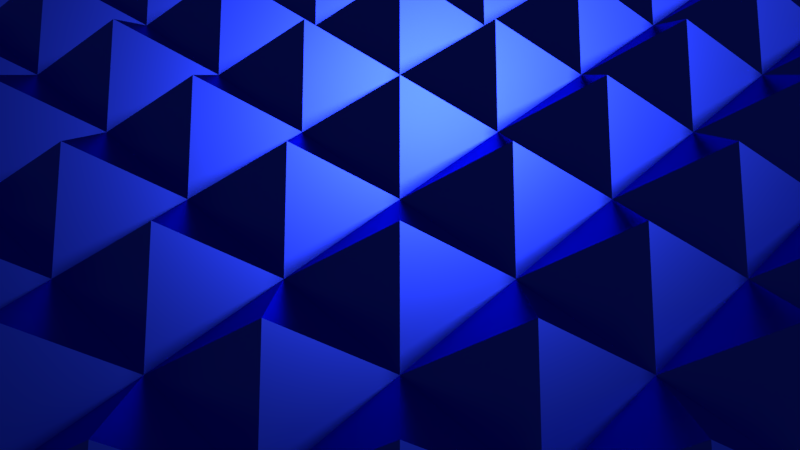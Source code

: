 # Source: pentahedrons.blend  (saved by Blender 2.79.0; exported with 4.5.12 LTS)
import bpy
from mathutils import Matrix  # noqa: F401  (used for matrix-valued properties, if any)

bpy.ops.wm.read_factory_settings(use_empty=True)
scene = bpy.context.scene
scene.name = 'Scene'

# ---- collections
col_collection_1 = bpy.data.collections.new('Collection 1'); scene.collection.children.link(col_collection_1)

# ---- materials (node trees are filled in below, after node groups)
mat_jeb = bpy.data.materials.new('Jeb')
mat_jeb.alpha_threshold = 0.0
mat_jeb.roughness = 0.5

# ---- material node trees
mat_jeb.use_nodes = True; mat_jeb.node_tree.nodes.clear()
_N = mat_jeb.node_tree.nodes; _L = mat_jeb.node_tree.links
n0 = _N.new('ShaderNodeOutputMaterial'); n0.name = 'Material Output'; n0.location = (300, 300)
n1 = _N.new('ShaderNodeBsdfAnisotropic'); n1.name = 'Glossy BSDF'; n1.location = (10, 300)
n1.distribution = 'GGX'
n1.inputs[0].default_value = (0.01691, 0.04089, 0.8, 1.0)
n1.inputs[1].default_value = 0.2986
_L.new(n1.outputs[0], n0.inputs[0])
n0.is_active_output = True

# ---- world
world_world = bpy.data.worlds.new('World'); scene.world = world_world
world_world.color = (0.05088, 0.05088, 0.05088)
world_world.use_sun_shadow = False
world_world.sun_shadow_jitter_overblur = 0.0
world_world.cycles.sampling_method = 'MANUAL'

# ---- cameras
cam_camera = bpy.data.cameras.new('Camera')
cam_camera.clip_end = 100.0
cam_camera.lens = 35.0
cam_camera.sensor_width = 32.0
cam_camera.sensor_height = 18.0
cam_camera.ortho_scale = 7.314
cam_camera.dof.focus_distance = 0.0

# ---- lights
light_lamp = bpy.data.lights.new('Lamp', 'SUN')
light_lamp.transmission_factor = 0.0
light_lamp.cutoff_distance = 30.0
light_lamp.angle = 0.1993
light_lamp.energy = 1.0
light_lamp.shadow_buffer_clip_start = 1.001
light_lamp.shadow_soft_size = 0.1
light_lamp.shadow_cascade_max_distance = 1000.0

# ---- meshes
me_trump = bpy.data.meshes.new('Trump')
me_trump.from_pydata([(-1.0, -1.0, -0.2), (1.0, -1.0, -0.2), (-1.0, 1.0, -0.2), (1.0, 1.0, -0.2), (0.0, 0.0, 0.8)], [], [(0, 1, 3, 2), (0, 2, 4), (1, 0, 4), (3, 1, 4), (2, 3, 4)])
me_trump.materials.append(mat_jeb)
me_trump.use_remesh_preserve_volume = False
me_trump.use_remesh_preserve_attributes = False
me_trump.use_mirror_vertex_groups = False
me_trump.update()

# ---- objects
ob_sus = bpy.data.objects.new('Sus', me_trump)
ob_lamp = bpy.data.objects.new('Lamp', light_lamp)
ob_camera = bpy.data.objects.new('Camera', cam_camera)

# ---- transforms, parenting, visibility, modifiers, constraints
ob_sus.location = (-7.0, -7.0, 0.2)
ob_sus.lineart.crease_threshold = 0.0
_m = ob_sus.modifiers.new('Array', 'ARRAY')
_m.count = 8
_m.constant_offset_displace = (0.0, 0.0, 0.0)
_m = ob_sus.modifiers.new('Array.001', 'ARRAY')
_m.count = 8
_m.constant_offset_displace = (0.0, 0.0, 0.0)
_m.relative_offset_displace = (0.0, 1.0, 0.0)
ob_lamp.location = (8.0, 8.0, 8.0)
ob_lamp.rotation_euler = (-0.9861, -0.0, -0.7854)
ob_lamp.lock_rotations_4d = False
ob_lamp.empty_display_type = 'ARROWS'
ob_lamp.color = (0.0, 0.0, 0.0, 0.0)
ob_lamp.lineart.crease_threshold = 0.0
ob_camera.location = (8.0, -8.0, 8.0)
ob_camera.rotation_euler = (0.7854, 0.0, 0.7853)
ob_camera.lock_rotations_4d = False
ob_camera.empty_display_type = 'ARROWS'
ob_camera.color = (0.0, 0.0, 0.0, 0.0)
ob_camera.display_type = 'WIRE'
ob_camera.lineart.crease_threshold = 0.0

# ---- collection membership
col_collection_1.objects.link(ob_sus)
col_collection_1.objects.link(ob_lamp)
col_collection_1.objects.link(ob_camera)

# ---- scene / render settings (as saved in the file)
scene.camera = ob_camera
scene.frame_start = 1; scene.frame_end = 250; scene.frame_set(1)
scene.render.engine = 'CYCLES'
scene.render.image_settings.compression = 100
scene.render.resolution_x = 7680
scene.render.resolution_y = 4320
scene.render.dither_intensity = 0.0
scene.cycles.use_denoising = False
scene.cycles.samples = 256
scene.cycles.sampling_pattern = 'TABULATED_SOBOL'
scene.cycles.use_adaptive_sampling = False
scene.cycles.use_light_tree = False
scene.cycles.blur_glossy = 0.0
scene.cycles.sample_clamp_indirect = 0.0
scene.view_settings.view_transform = 'Standard'
bpy.context.view_layer.update()

